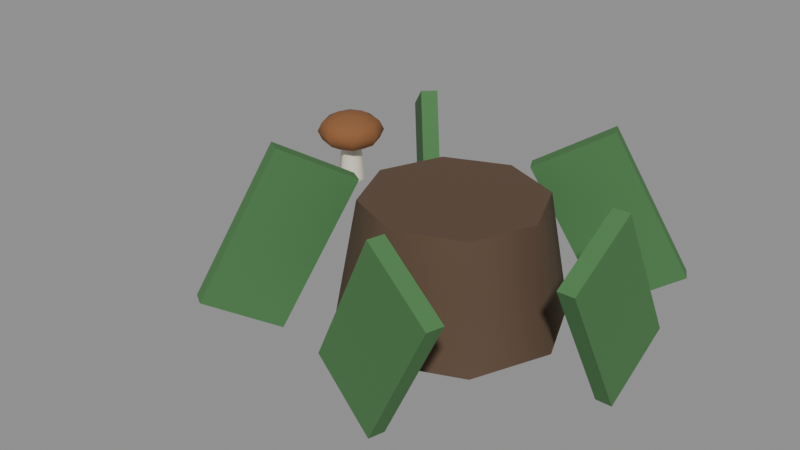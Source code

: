 # Source: plant-mushroom.blend  (saved by Blender 5.3.31; exported with 4.5.12 LTS)
import bpy
from mathutils import Matrix  # noqa: F401  (used for matrix-valued properties, if any)

bpy.ops.wm.read_factory_settings(use_empty=True)
scene = bpy.context.scene
scene.name = 'Scene'

# ---- materials (node trees are filled in below, after node groups)
mat_5a4636 = bpy.data.materials.new('#5a4636')
mat_5a4636.use_backface_culling = True
mat_5a4636.diffuse_color = (0.1022, 0.06125, 0.03689, 1.0)
mat_4a7a48 = bpy.data.materials.new('#4a7a48')
mat_4a7a48.use_backface_culling = True
mat_4a7a48.diffuse_color = (0.06848, 0.1946, 0.0648, 1.0)
mat_e8e0d0 = bpy.data.materials.new('#e8e0d0')
mat_e8e0d0.use_backface_culling = True
mat_e8e0d0.diffuse_color = (0.807, 0.7454, 0.6308, 1.0)
mat_8a5a34 = bpy.data.materials.new('#8a5a34')
mat_8a5a34.use_backface_culling = True
mat_8a5a34.diffuse_color = (0.2542, 0.1022, 0.03434, 1.0)

# ---- material node trees
mat_5a4636.use_nodes = True; mat_5a4636.node_tree.nodes.clear()
_N = mat_5a4636.node_tree.nodes; _L = mat_5a4636.node_tree.links
n0 = _N.new('ShaderNodeBsdfPrincipled'); n0.name = 'Principled BSDF'; n0.location = (-200, 100)
n0.inputs[0].default_value = (0.1022, 0.06125, 0.03689, 1.0)
n0.inputs[2].default_value = 0.9
n0.inputs[10].default_value = 0.005
n1 = _N.new('ShaderNodeOutputMaterial'); n1.name = 'Material Output'; n1.location = (200, 100)
_L.new(n0.outputs[0], n1.inputs[0])
n1.is_active_output = True
mat_4a7a48.use_nodes = True; mat_4a7a48.node_tree.nodes.clear()
_N = mat_4a7a48.node_tree.nodes; _L = mat_4a7a48.node_tree.links
n0 = _N.new('ShaderNodeBsdfPrincipled'); n0.name = 'Principled BSDF'; n0.location = (-200, 100)
n0.inputs[0].default_value = (0.06848, 0.1946, 0.0648, 1.0)
n0.inputs[2].default_value = 0.9
n0.inputs[10].default_value = 0.005
n1 = _N.new('ShaderNodeOutputMaterial'); n1.name = 'Material Output'; n1.location = (200, 100)
_L.new(n0.outputs[0], n1.inputs[0])
n1.is_active_output = True
mat_e8e0d0.use_nodes = True; mat_e8e0d0.node_tree.nodes.clear()
_N = mat_e8e0d0.node_tree.nodes; _L = mat_e8e0d0.node_tree.links
n0 = _N.new('ShaderNodeBsdfPrincipled'); n0.name = 'Principled BSDF'; n0.location = (-200, 100)
n0.inputs[0].default_value = (0.807, 0.7454, 0.6308, 1.0)
n0.inputs[2].default_value = 0.9
n0.inputs[10].default_value = 0.005
n1 = _N.new('ShaderNodeOutputMaterial'); n1.name = 'Material Output'; n1.location = (200, 100)
_L.new(n0.outputs[0], n1.inputs[0])
n1.is_active_output = True
mat_8a5a34.use_nodes = True; mat_8a5a34.node_tree.nodes.clear()
_N = mat_8a5a34.node_tree.nodes; _L = mat_8a5a34.node_tree.links
n0 = _N.new('ShaderNodeBsdfPrincipled'); n0.name = 'Principled BSDF'; n0.location = (-200, 100)
n0.inputs[0].default_value = (0.2542, 0.1022, 0.03434, 1.0)
n0.inputs[2].default_value = 0.9
n0.inputs[10].default_value = 0.005
n1 = _N.new('ShaderNodeOutputMaterial'); n1.name = 'Material Output'; n1.location = (200, 100)
_L.new(n0.outputs[0], n1.inputs[0])
n1.is_active_output = True

# ---- meshes
me_00__5a4636_r110 = bpy.data.meshes.new('00_#5a4636_r110')
me_00__5a4636_r110.from_pydata([(0.5, -0.1, -7.451e-09), (0.5, -0.14, 0.22), (0.6414, -0.1586, -7.451e-09), (0.6131, -0.1869, 0.22), (0.7, -0.3, 0.0), (0.66, -0.3, 0.22), (0.6414, -0.4414, 7.451e-09), (0.6131, -0.4131, 0.22), (0.5, -0.5, 7.451e-09), (0.5, -0.46, 0.22), (0.3586, -0.4414, 7.451e-09), (0.3869, -0.4131, 0.22), (0.3, -0.3, 0.0), (0.34, -0.3, 0.22), (0.3586, -0.1586, -7.451e-09), (0.3869, -0.1869, 0.22)], [], [(0, 1, 3, 2), (2, 3, 5, 4), (4, 5, 7, 6), (6, 7, 9, 8), (8, 9, 11, 10), (10, 11, 13, 12), (3, 1, 15, 13, 11, 9, 7, 5), (12, 13, 15, 14), (14, 15, 1, 0), (0, 2, 4, 6, 8, 10, 12, 14)])
me_00__5a4636_r110.polygons.foreach_set('use_smooth', [1, 1, 1, 1, 1, 1, 0, 1, 1, 0])
_k = set([(0, 2), (0, 14), (1, 3), (1, 15), (2, 4), (3, 5), (4, 6), (5, 7), (6, 8), (7, 9), (8, 10), (9, 11), (10, 12), (11, 13), (12, 14), (13, 15)])
me_00__5a4636_r110.attributes.new('sharp_edge', 'BOOLEAN', 'EDGE').data.foreach_set('value', [ (min(e.vertices), max(e.vertices)) in _k for e in me_00__5a4636_r110.edges])
me_00__5a4636_r110.materials.append(mat_5a4636)
me_00__5a4636_r110.update()
me_01__4a7a48_noshadow_r110 = bpy.data.meshes.new('01_#4a7a48_noshadow_r110')
me_01__4a7a48_noshadow_r110.from_pydata([(0.785, -0.1579, 0.02672), (0.785, -0.2983, -0.04999), (0.785, -0.3017, 0.29), (0.785, -0.4421, 0.2133), (0.815, -0.1579, 0.02672), (0.815, -0.2983, -0.04999), (0.815, -0.3017, 0.29), (0.815, -0.4421, 0.2133), (0.4393, -0.5655, 0.02672), (0.5746, -0.6031, -0.04999), (0.5779, -0.604, 0.29), (0.7132, -0.6415, 0.2133), (0.4473, -0.5366, 0.02672), (0.5826, -0.5742, -0.04999), (0.5859, -0.5751, 0.29), (0.7212, -0.6126, 0.2133), (0.1825, -0.5842, 0.02672), (0.2549, -0.4638, -0.04999), (0.2567, -0.4609, 0.29), (0.329, -0.3406, 0.2133), (0.1568, -0.5687, 0.02672), (0.2292, -0.4484, -0.04999), (0.231, -0.4455, 0.29), (0.3033, -0.3251, 0.2133), (0.3909, -0.1865, 0.02672), (0.2943, -0.08459, -0.04999), (0.2919, -0.08211, 0.29), (0.1954, 0.01982, 0.2133), (0.3691, -0.2072, 0.02672), (0.2725, -0.1052, -0.04999), (0.2702, -0.1027, 0.29), (0.1736, -0.0008166, 0.2133), (0.7591, 0.04488, 0.02672), (0.635, -0.02091, -0.04999), (0.632, -0.02251, 0.29), (0.508, -0.08829, 0.2133), (0.7731, 0.01837, 0.02672), (0.6491, -0.04741, -0.04999), (0.6461, -0.04901, 0.29), (0.522, -0.1148, 0.2133)], [], [(0, 1, 3, 2), (2, 3, 7, 6), (6, 7, 5, 4), (4, 5, 1, 0), (2, 6, 4, 0), (7, 3, 1, 5), (8, 9, 11, 10), (10, 11, 15, 14), (14, 15, 13, 12), (12, 13, 9, 8), (10, 14, 12, 8), (15, 11, 9, 13), (16, 17, 19, 18), (18, 19, 23, 22), (22, 23, 21, 20), (20, 21, 17, 16), (18, 22, 20, 16), (23, 19, 17, 21), (24, 25, 27, 26), (26, 27, 31, 30), (30, 31, 29, 28), (28, 29, 25, 24), (26, 30, 28, 24), (31, 27, 25, 29), (32, 33, 35, 34), (34, 35, 39, 38), (38, 39, 37, 36), (36, 37, 33, 32), (34, 38, 36, 32), (39, 35, 33, 37)])
me_01__4a7a48_noshadow_r110.materials.append(mat_4a7a48)
me_01__4a7a48_noshadow_r110.update()
me_02__e8e0d0_noshadow_r110 = bpy.data.meshes.new('02_#e8e0d0_noshadow_r110')
me_02__e8e0d0_noshadow_r110.from_pydata([(0.0, 0.028, 0.0), (0.0, 0.02, 0.1), (0.02425, 0.014, 0.0), (0.01732, 0.01, 0.1), (0.02425, -0.014, 0.0), (0.01732, -0.01, 0.1), (0.0, -0.028, 0.0), (0.0, -0.02, 0.1), (-0.02425, -0.014, 0.0), (-0.01732, -0.01, 0.1), (-0.02425, 0.014, 0.0), (-0.01732, 0.01, 0.1)], [], [(0, 1, 3, 2), (2, 3, 5, 4), (4, 5, 7, 6), (6, 7, 9, 8), (3, 1, 11, 9, 7, 5), (8, 9, 11, 10), (10, 11, 1, 0), (0, 2, 4, 6, 8, 10)])
me_02__e8e0d0_noshadow_r110.polygons.foreach_set('use_smooth', [1, 1, 1, 1, 0, 1, 1, 0])
_k = set([(0, 2), (0, 10), (1, 3), (1, 11), (2, 4), (3, 5), (4, 6), (5, 7), (6, 8), (7, 9), (8, 10), (9, 11)])
me_02__e8e0d0_noshadow_r110.attributes.new('sharp_edge', 'BOOLEAN', 'EDGE').data.foreach_set('value', [ (min(e.vertices), max(e.vertices)) in _k for e in me_02__e8e0d0_noshadow_r110.edges])
me_02__e8e0d0_noshadow_r110.materials.append(mat_e8e0d0)
me_02__e8e0d0_noshadow_r110.update()
me_03__8a5a34_r110 = bpy.data.meshes.new('03_#8a5a34_r110')
me_03__8a5a34_r110.from_pydata([(0.0, 3.06e-09, 0.1485), (0.0, 0.035, 0.1433), (0.0, 0.07, 0.11), (0.0, 0.035, 0.07666), (0.0, -3.06e-09, 0.0715), (0.02475, 0.02475, 0.1433), (0.04287, 0.04287, 0.1292), (0.0495, 0.0495, 0.11), (0.04287, 0.04287, 0.09075), (0.02475, 0.02475, 0.07666), (0.035, 2.65e-09, 0.1433), (0.06062, 1.53e-09, 0.1293), (0.07, 0.0, 0.11), (0.06062, -1.53e-09, 0.09075), (0.035, -2.65e-09, 0.07666), (0.02475, -0.02475, 0.1433), (0.04287, -0.04287, 0.1293), (0.0495, -0.0495, 0.11), (0.04287, -0.04287, 0.09075), (0.02475, -0.02475, 0.07666), (0.0, -0.035, 0.1433), (0.0, -0.06062, 0.1293), (0.0, -0.07, 0.11), (0.0, -0.06062, 0.09075), (0.0, -0.035, 0.07666), (-0.02475, -0.02475, 0.1433), (-0.04287, -0.04287, 0.1293), (-0.0495, -0.0495, 0.11), (-0.04287, -0.04287, 0.09075), (-0.02475, -0.02475, 0.07666), (-0.035, 2.65e-09, 0.1433), (-0.06062, 1.53e-09, 0.1293), (-0.07, 0.0, 0.11), (-0.06062, -1.53e-09, 0.09075), (-0.035, -2.65e-09, 0.07666), (-0.02475, 0.02475, 0.1433), (-0.04287, 0.04287, 0.1292), (-0.0495, 0.0495, 0.11), (-0.04287, 0.04287, 0.09075), (-0.02475, 0.02475, 0.07666), (0.0, 0.06062, 0.1292), (0.0, 0.06062, 0.09075)], [], [(3, 41, 8, 9), (2, 40, 6, 7), (1, 0, 5), (4, 3, 9), (41, 2, 7, 8), (40, 1, 5, 6), (5, 0, 10), (4, 9, 14), (8, 7, 12, 13), (6, 5, 10, 11), (9, 8, 13, 14), (7, 6, 11, 12), (4, 14, 19), (13, 12, 17, 18), (11, 10, 15, 16), (14, 13, 18, 19), (12, 11, 16, 17), (10, 0, 15), (4, 19, 24), (18, 17, 22, 23), (16, 15, 20, 21), (19, 18, 23, 24), (17, 16, 21, 22), (15, 0, 20), (4, 24, 29), (23, 22, 27, 28), (21, 20, 25, 26), (24, 23, 28, 29), (22, 21, 26, 27), (20, 0, 25), (28, 27, 32, 33), (26, 25, 30, 31), (29, 28, 33, 34), (27, 26, 31, 32), (25, 0, 30), (4, 29, 34), (31, 30, 35, 36), (34, 33, 38, 39), (32, 31, 36, 37), (30, 0, 35), (4, 34, 39), (33, 32, 37, 38), (39, 38, 41, 3), (37, 36, 40, 2), (35, 0, 1), (4, 39, 3), (38, 37, 2, 41), (36, 35, 1, 40)])
me_03__8a5a34_r110.polygons.foreach_set('use_smooth', [True] * 48)
me_03__8a5a34_r110.materials.append(mat_8a5a34)
me_03__8a5a34_r110.update()

# ---- objects
ob_00__5a4636_r110 = bpy.data.objects.new('00_#5a4636_r110', me_00__5a4636_r110)
ob_01__4a7a48_noshadow_r110 = bpy.data.objects.new('01_#4a7a48_noshadow_r110', me_01__4a7a48_noshadow_r110)
ob_02__e8e0d0_noshadow_r110 = bpy.data.objects.new('02_#e8e0d0_noshadow_r110', me_02__e8e0d0_noshadow_r110)
ob_03__8a5a34_r110 = bpy.data.objects.new('03_#8a5a34_r110', me_03__8a5a34_r110)

# ---- transforms, parenting, visibility, modifiers, constraints
ob_00__5a4636_r110.location = (0.0, 0.0, 0.0)
ob_01__4a7a48_noshadow_r110.location = (0.0, 0.0, 0.0)
ob_02__e8e0d0_noshadow_r110.location = (0.0, 0.0, 0.0)
ob_03__8a5a34_r110.location = (0.0, 0.0, 0.0)

# ---- collection membership
scene.collection.objects.link(ob_00__5a4636_r110)
scene.collection.objects.link(ob_01__4a7a48_noshadow_r110)
scene.collection.objects.link(ob_02__e8e0d0_noshadow_r110)
scene.collection.objects.link(ob_03__8a5a34_r110)

# ---- scene / render settings (as saved in the file)
scene.frame_start = 1; scene.frame_end = 250; scene.frame_set(1)
scene.render.engine = 'BLENDER_EEVEE_NEXT'
scene.render.bake_bias = 0.0
scene.render.bake_samples = 0
scene.render.compositor_device = 'GPU'
scene.eevee.use_volume_custom_range = False
scene.eevee.fast_gi_thickness_near = 0.1
scene.eevee.fast_gi_thickness_far = 0.0
scene.eevee.ray_tracing_options.screen_trace_thickness = 0.1
bpy.context.view_layer.update()

# ---- added for rendering (the .blend has no active camera and no usable light): camera, sun + grey world if the file has none
cam_auto = bpy.data.cameras.new('AutoCamera')
cam_auto.lens = 50.0
cam_auto.sensor_width = 36.0
cam_auto.clip_end = 1000.0
ob_auto_camera = bpy.data.objects.new('AutoCamera', cam_auto)
scene.collection.objects.link(ob_auto_camera)
ob_auto_camera.location = (1.46923, -1.60185, 0.997387)
ob_auto_camera.rotation_euler = (1.09748, -7.21219e-08, 0.694738)
scene.camera = ob_auto_camera
light_auto_sun = bpy.data.lights.new('AutoSun', 'SUN')
light_auto_sun.energy = 3.0
light_auto_sun.angle = 0.0523599
ob_auto_sun = bpy.data.objects.new('AutoSun', light_auto_sun)
scene.collection.objects.link(ob_auto_sun)
ob_auto_sun.rotation_euler = (0.872665, 0.174533, 0.523599)
if scene.world is None:
    world_auto = bpy.data.worlds.new('AutoWorld')
    world_auto.color = (0.3, 0.3, 0.3)
    scene.world = world_auto
bpy.context.view_layer.update()
